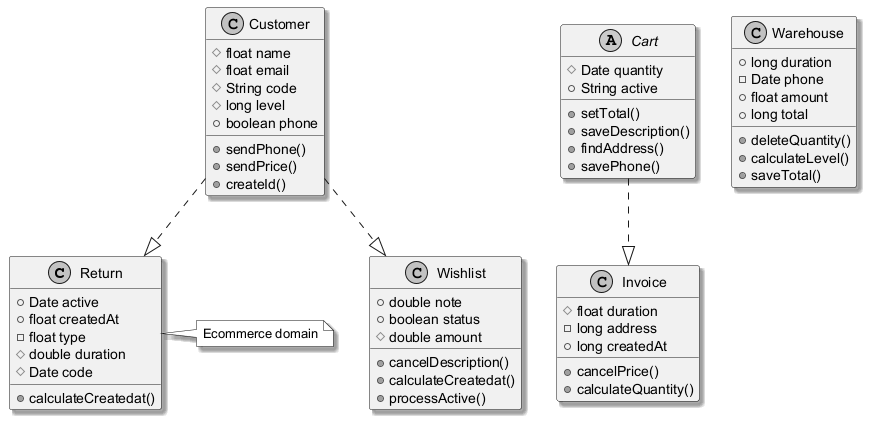

The diagram above was rendered by PlantUML. Its source (embedded in the PNG):
@startuml
skinparam monochrome true
skinparam shadowing true
class Return {
  +Date active
  +float createdAt
  -float type
  #double duration
  #Date code
  +calculateCreatedat()
}
abstract class Cart {
  #Date quantity
  +String active
  +setTotal()
  +saveDescription()
  +findAddress()
  +savePhone()
}
class Warehouse {
  +long duration
  -Date phone
  +float amount
  +long total
  +deleteQuantity()
  +calculateLevel()
  +saveTotal()
}
class Invoice {
  #float duration
  -long address
  +long createdAt
  +cancelPrice()
  +calculateQuantity()
}
class Wishlist {
  +double note
  +boolean status
  #double amount
  +cancelDescription()
  +calculateCreatedat()
  +processActive()
}
class Customer {
  #float name
  #float email
  #String code
  #long level
  +boolean phone
  +sendPhone()
  +sendPrice()
  +createId()
}
Customer ..|> Wishlist
Customer ..|> Return
Cart ..|> Invoice
note right of Return : Ecommerce domain
@enduml